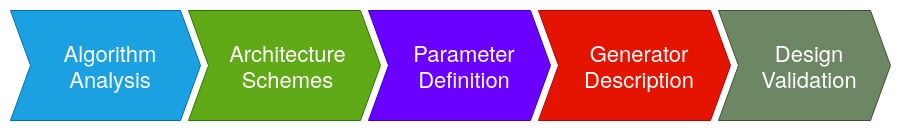

The diagram above was exported from draw.io. Its source (the exported page's mxGraphModel, read from the mxfile embedded in the PNG):
<mxGraphModel dx="1420" dy="760" grid="1" gridSize="10" guides="1" tooltips="1" connect="1" arrows="1" fold="1" page="1" pageScale="1" pageWidth="827" pageHeight="1169" math="0" shadow="0">
  <root>
    <mxCell id="0" />
    <mxCell id="1" parent="0" />
    <mxCell id="2iV5njjmDtGm3JkSLtVK-2" value="" style="swimlane;childLayout=stackLayout;horizontal=1;fillColor=none;horizontalStack=1;resizeParent=1;resizeParentMax=0;resizeLast=0;collapsible=0;strokeColor=none;stackBorder=10;stackSpacing=-12;resizable=1;align=center;points=[];fontColor=#000000;startSize=0;fontSize=16;" vertex="1" parent="1">
      <mxGeometry x="20" y="140" width="900" height="130" as="geometry" />
    </mxCell>
    <mxCell id="2iV5njjmDtGm3JkSLtVK-3" value="Algorithm&#10;Analysis" style="shape=step;perimeter=stepPerimeter;fixedSize=1;points=[];fontSize=22;spacingLeft=10;fillColor=#1ba1e2;strokeColor=#006EAF;fontColor=#ffffff;" vertex="1" parent="2iV5njjmDtGm3JkSLtVK-2">
      <mxGeometry x="10" y="10" width="190" height="110" as="geometry" />
    </mxCell>
    <mxCell id="2iV5njjmDtGm3JkSLtVK-4" value="Architecture&#10;Schemes" style="shape=step;perimeter=stepPerimeter;fixedSize=1;points=[];fontSize=22;spacingLeft=7;fillColor=#60a917;strokeColor=#2D7600;fontColor=#ffffff;" vertex="1" parent="2iV5njjmDtGm3JkSLtVK-2">
      <mxGeometry x="188" y="10" width="192" height="110" as="geometry" />
    </mxCell>
    <mxCell id="2iV5njjmDtGm3JkSLtVK-5" value="Parameter&#10;Definition" style="shape=step;perimeter=stepPerimeter;fixedSize=1;points=[];fontSize=22;spacingLeft=10;fillColor=#6a00ff;strokeColor=#3700CC;fontColor=#ffffff;" vertex="1" parent="2iV5njjmDtGm3JkSLtVK-2">
      <mxGeometry x="368" y="10" width="182" height="110" as="geometry" />
    </mxCell>
    <mxCell id="2iV5njjmDtGm3JkSLtVK-8" value="Generator&#10;Description" style="shape=step;perimeter=stepPerimeter;fixedSize=1;points=[];fontSize=22;spacingLeft=10;fillColor=#e51400;strokeColor=#B20000;fontColor=#ffffff;" vertex="1" parent="2iV5njjmDtGm3JkSLtVK-2">
      <mxGeometry x="538" y="10" width="192" height="110" as="geometry" />
    </mxCell>
    <mxCell id="2iV5njjmDtGm3JkSLtVK-11" value="Design&#10;Validation" style="shape=step;perimeter=stepPerimeter;fixedSize=1;points=[];fontSize=22;spacingLeft=10;fillColor=#6d8764;strokeColor=#3A5431;fontColor=#ffffff;" vertex="1" parent="2iV5njjmDtGm3JkSLtVK-2">
      <mxGeometry x="718" y="10" width="172" height="110" as="geometry" />
    </mxCell>
  </root>
</mxGraphModel>